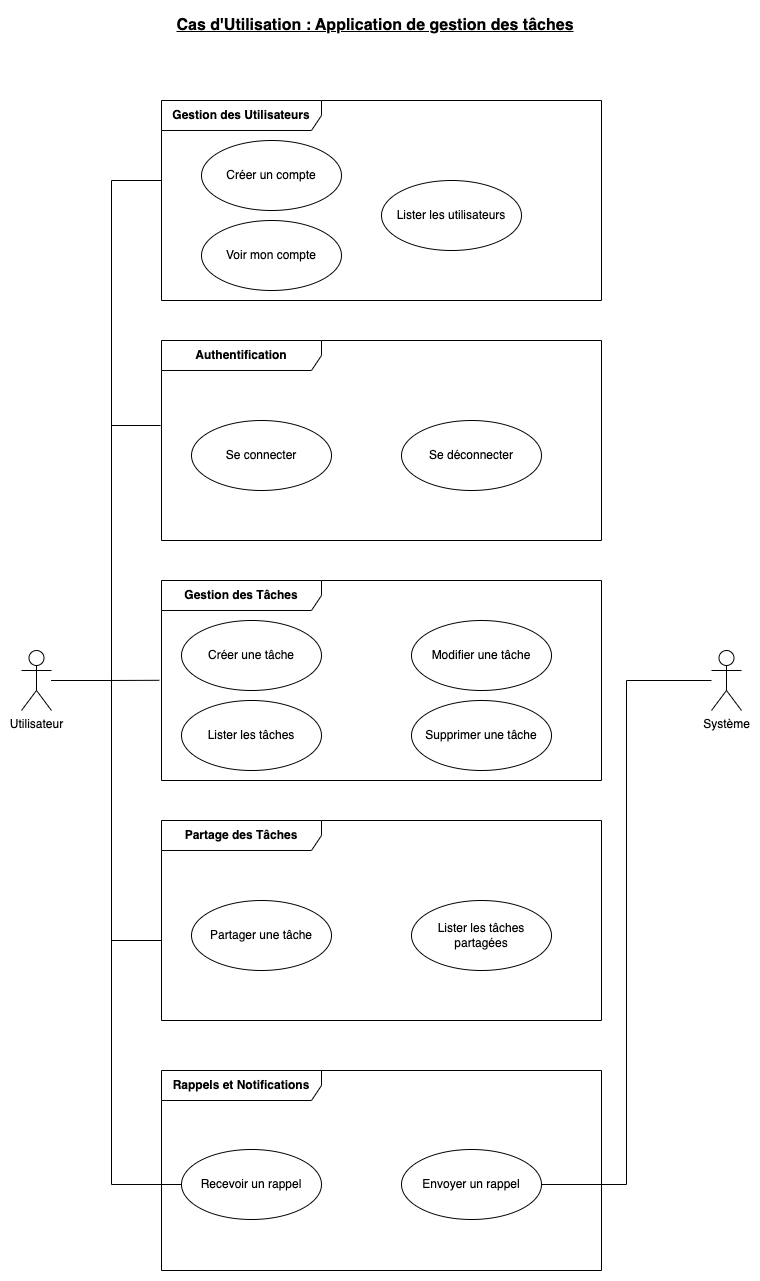

The diagram above was exported from draw.io. Its source (the exported page's mxGraphModel, read from the mxfile embedded in the PNG):
<mxGraphModel dx="1306" dy="834" grid="1" gridSize="10" guides="1" tooltips="1" connect="1" arrows="1" fold="1" page="1" pageScale="1" pageWidth="827" pageHeight="1169" math="0" shadow="0">
  <root>
    <mxCell id="0" />
    <mxCell id="1" parent="0" />
    <mxCell id="nWZ3nHGJLYlQtmUIXJ7j-1" value="&lt;b&gt;Cas d'Utilisation : Application de gestion des tâches&lt;/b&gt;" style="text;html=1;align=center;verticalAlign=middle;whiteSpace=wrap;rounded=0;fontSize=16;fontStyle=4" parent="1" vertex="1">
      <mxGeometry x="209" y="30" width="410" height="30" as="geometry" />
    </mxCell>
    <mxCell id="nWZ3nHGJLYlQtmUIXJ7j-29" style="edgeStyle=orthogonalEdgeStyle;rounded=0;orthogonalLoop=1;jettySize=auto;html=1;entryX=0;entryY=0.5;entryDx=0;entryDy=0;endArrow=none;endFill=0;" parent="1" source="nWZ3nHGJLYlQtmUIXJ7j-2" target="nWZ3nHGJLYlQtmUIXJ7j-22" edge="1">
      <mxGeometry relative="1" as="geometry">
        <Array as="points">
          <mxPoint x="150" y="700" />
          <mxPoint x="150" y="1204" />
        </Array>
      </mxGeometry>
    </mxCell>
    <mxCell id="nWZ3nHGJLYlQtmUIXJ7j-2" value="Utilisateur" style="shape=umlActor;verticalLabelPosition=bottom;verticalAlign=top;html=1;outlineConnect=0;" parent="1" vertex="1">
      <mxGeometry x="60" y="670" width="30" height="60" as="geometry" />
    </mxCell>
    <mxCell id="nWZ3nHGJLYlQtmUIXJ7j-31" style="edgeStyle=orthogonalEdgeStyle;rounded=0;orthogonalLoop=1;jettySize=auto;html=1;entryX=1;entryY=0.5;entryDx=0;entryDy=0;endArrow=none;endFill=0;" parent="1" source="nWZ3nHGJLYlQtmUIXJ7j-3" target="nWZ3nHGJLYlQtmUIXJ7j-23" edge="1">
      <mxGeometry relative="1" as="geometry" />
    </mxCell>
    <mxCell id="nWZ3nHGJLYlQtmUIXJ7j-3" value="Système" style="shape=umlActor;verticalLabelPosition=bottom;verticalAlign=top;html=1;outlineConnect=0;" parent="1" vertex="1">
      <mxGeometry x="750" y="670" width="30" height="60" as="geometry" />
    </mxCell>
    <mxCell id="nWZ3nHGJLYlQtmUIXJ7j-4" value="&lt;b&gt;Gestion des Utilisateurs&lt;/b&gt;" style="shape=umlFrame;whiteSpace=wrap;html=1;pointerEvents=0;recursiveResize=0;container=1;collapsible=0;width=160;" parent="1" vertex="1">
      <mxGeometry x="200" y="120" width="440" height="200" as="geometry" />
    </mxCell>
    <mxCell id="nWZ3nHGJLYlQtmUIXJ7j-10" value="Créer un compte" style="ellipse;whiteSpace=wrap;html=1;" parent="nWZ3nHGJLYlQtmUIXJ7j-4" vertex="1">
      <mxGeometry x="40" y="40" width="140" height="70" as="geometry" />
    </mxCell>
    <mxCell id="nWZ3nHGJLYlQtmUIXJ7j-11" value="Voir mon compte" style="ellipse;whiteSpace=wrap;html=1;" parent="nWZ3nHGJLYlQtmUIXJ7j-4" vertex="1">
      <mxGeometry x="40" y="120" width="140" height="70" as="geometry" />
    </mxCell>
    <mxCell id="nWZ3nHGJLYlQtmUIXJ7j-14" value="Lister les utilisateurs" style="ellipse;whiteSpace=wrap;html=1;" parent="nWZ3nHGJLYlQtmUIXJ7j-4" vertex="1">
      <mxGeometry x="220" y="80" width="140" height="70" as="geometry" />
    </mxCell>
    <mxCell id="nWZ3nHGJLYlQtmUIXJ7j-5" value="&lt;b&gt;Authentification&lt;/b&gt;" style="shape=umlFrame;whiteSpace=wrap;html=1;pointerEvents=0;recursiveResize=0;container=1;collapsible=0;width=160;" parent="1" vertex="1">
      <mxGeometry x="200" y="360" width="440" height="200" as="geometry" />
    </mxCell>
    <mxCell id="nWZ3nHGJLYlQtmUIXJ7j-13" value="Se connecter" style="ellipse;whiteSpace=wrap;html=1;" parent="nWZ3nHGJLYlQtmUIXJ7j-5" vertex="1">
      <mxGeometry x="30" y="80" width="140" height="70" as="geometry" />
    </mxCell>
    <mxCell id="nWZ3nHGJLYlQtmUIXJ7j-15" value="Se déconnecter" style="ellipse;whiteSpace=wrap;html=1;" parent="nWZ3nHGJLYlQtmUIXJ7j-5" vertex="1">
      <mxGeometry x="240" y="80" width="140" height="70" as="geometry" />
    </mxCell>
    <mxCell id="nWZ3nHGJLYlQtmUIXJ7j-6" value="&lt;b&gt;Gestion des Tâches&lt;/b&gt;" style="shape=umlFrame;whiteSpace=wrap;html=1;pointerEvents=0;recursiveResize=0;container=1;collapsible=0;width=160;" parent="1" vertex="1">
      <mxGeometry x="200" y="600" width="440" height="200" as="geometry" />
    </mxCell>
    <mxCell id="nWZ3nHGJLYlQtmUIXJ7j-16" value="Créer une tâche" style="ellipse;whiteSpace=wrap;html=1;" parent="nWZ3nHGJLYlQtmUIXJ7j-6" vertex="1">
      <mxGeometry x="20" y="40" width="140" height="70" as="geometry" />
    </mxCell>
    <mxCell id="nWZ3nHGJLYlQtmUIXJ7j-17" value="Modifier une tâche" style="ellipse;whiteSpace=wrap;html=1;" parent="nWZ3nHGJLYlQtmUIXJ7j-6" vertex="1">
      <mxGeometry x="250" y="40" width="140" height="70" as="geometry" />
    </mxCell>
    <mxCell id="nWZ3nHGJLYlQtmUIXJ7j-18" value="Lister les tâches" style="ellipse;whiteSpace=wrap;html=1;" parent="nWZ3nHGJLYlQtmUIXJ7j-6" vertex="1">
      <mxGeometry x="20" y="120" width="140" height="70" as="geometry" />
    </mxCell>
    <mxCell id="nWZ3nHGJLYlQtmUIXJ7j-19" value="Supprimer une tâche" style="ellipse;whiteSpace=wrap;html=1;" parent="nWZ3nHGJLYlQtmUIXJ7j-6" vertex="1">
      <mxGeometry x="250" y="120" width="140" height="70" as="geometry" />
    </mxCell>
    <mxCell id="nWZ3nHGJLYlQtmUIXJ7j-7" value="&lt;b&gt;Partage des Tâches&lt;/b&gt;" style="shape=umlFrame;whiteSpace=wrap;html=1;pointerEvents=0;recursiveResize=0;container=1;collapsible=0;width=160;" parent="1" vertex="1">
      <mxGeometry x="200" y="840" width="440" height="200" as="geometry" />
    </mxCell>
    <mxCell id="nWZ3nHGJLYlQtmUIXJ7j-20" value="Partager&lt;span style=&quot;background-color: transparent; color: light-dark(rgb(0, 0, 0), rgb(255, 255, 255));&quot;&gt;&amp;nbsp;une tâche&lt;/span&gt;" style="ellipse;whiteSpace=wrap;html=1;" parent="nWZ3nHGJLYlQtmUIXJ7j-7" vertex="1">
      <mxGeometry x="30" y="80" width="140" height="70" as="geometry" />
    </mxCell>
    <mxCell id="nWZ3nHGJLYlQtmUIXJ7j-21" value="Lister&lt;span style=&quot;background-color: transparent; color: light-dark(rgb(0, 0, 0), rgb(255, 255, 255));&quot;&gt;&amp;nbsp;les tâches&lt;br&gt;partagées&lt;/span&gt;" style="ellipse;whiteSpace=wrap;html=1;" parent="nWZ3nHGJLYlQtmUIXJ7j-7" vertex="1">
      <mxGeometry x="250" y="80" width="140" height="70" as="geometry" />
    </mxCell>
    <mxCell id="nWZ3nHGJLYlQtmUIXJ7j-8" value="&lt;b&gt;Rappels et Notifications&lt;/b&gt;" style="shape=umlFrame;whiteSpace=wrap;html=1;pointerEvents=0;recursiveResize=0;container=1;collapsible=0;width=160;" parent="1" vertex="1">
      <mxGeometry x="200" y="1090" width="440" height="200" as="geometry" />
    </mxCell>
    <mxCell id="nWZ3nHGJLYlQtmUIXJ7j-22" value="Recevoir un rappel" style="ellipse;whiteSpace=wrap;html=1;" parent="nWZ3nHGJLYlQtmUIXJ7j-8" vertex="1">
      <mxGeometry x="20" y="79" width="140" height="70" as="geometry" />
    </mxCell>
    <mxCell id="nWZ3nHGJLYlQtmUIXJ7j-23" value="Envoyer un rappel" style="ellipse;whiteSpace=wrap;html=1;" parent="nWZ3nHGJLYlQtmUIXJ7j-8" vertex="1">
      <mxGeometry x="240" y="79" width="140" height="70" as="geometry" />
    </mxCell>
    <mxCell id="nWZ3nHGJLYlQtmUIXJ7j-24" style="edgeStyle=orthogonalEdgeStyle;rounded=0;orthogonalLoop=1;jettySize=auto;html=1;entryX=0;entryY=0.4;entryDx=0;entryDy=0;entryPerimeter=0;endArrow=none;endFill=0;" parent="1" source="nWZ3nHGJLYlQtmUIXJ7j-2" target="nWZ3nHGJLYlQtmUIXJ7j-4" edge="1">
      <mxGeometry relative="1" as="geometry">
        <Array as="points">
          <mxPoint x="150" y="700" />
          <mxPoint x="150" y="200" />
        </Array>
      </mxGeometry>
    </mxCell>
    <mxCell id="nWZ3nHGJLYlQtmUIXJ7j-26" style="edgeStyle=orthogonalEdgeStyle;rounded=0;orthogonalLoop=1;jettySize=auto;html=1;entryX=-0.002;entryY=0.425;entryDx=0;entryDy=0;entryPerimeter=0;endArrow=none;endFill=0;" parent="1" source="nWZ3nHGJLYlQtmUIXJ7j-2" target="nWZ3nHGJLYlQtmUIXJ7j-5" edge="1">
      <mxGeometry relative="1" as="geometry">
        <Array as="points">
          <mxPoint x="150" y="700" />
          <mxPoint x="150" y="445" />
        </Array>
      </mxGeometry>
    </mxCell>
    <mxCell id="nWZ3nHGJLYlQtmUIXJ7j-28" style="edgeStyle=orthogonalEdgeStyle;rounded=0;orthogonalLoop=1;jettySize=auto;html=1;entryX=0;entryY=0.6;entryDx=0;entryDy=0;entryPerimeter=0;endArrow=none;endFill=0;" parent="1" source="nWZ3nHGJLYlQtmUIXJ7j-2" target="nWZ3nHGJLYlQtmUIXJ7j-7" edge="1">
      <mxGeometry relative="1" as="geometry">
        <Array as="points">
          <mxPoint x="150" y="700" />
          <mxPoint x="150" y="960" />
        </Array>
      </mxGeometry>
    </mxCell>
    <mxCell id="nWZ3nHGJLYlQtmUIXJ7j-30" style="edgeStyle=orthogonalEdgeStyle;rounded=0;orthogonalLoop=1;jettySize=auto;html=1;entryX=-0.005;entryY=0.499;entryDx=0;entryDy=0;entryPerimeter=0;endArrow=none;endFill=0;" parent="1" source="nWZ3nHGJLYlQtmUIXJ7j-2" target="nWZ3nHGJLYlQtmUIXJ7j-6" edge="1">
      <mxGeometry relative="1" as="geometry" />
    </mxCell>
  </root>
</mxGraphModel>